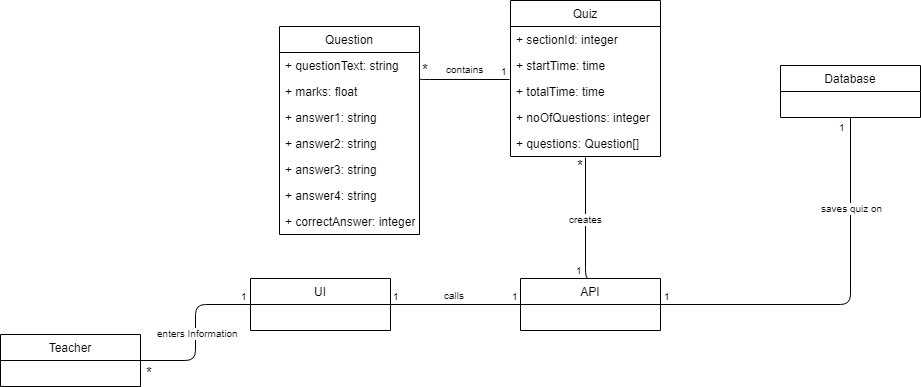

The diagram above was exported from draw.io. Its source (the exported page's mxGraphModel, read from the mxfile embedded in the PNG):
<mxGraphModel dx="840" dy="1552" grid="1" gridSize="10" guides="1" tooltips="1" connect="1" arrows="1" fold="1" page="1" pageScale="1" pageWidth="850" pageHeight="1100" math="0" shadow="0">
  <root>
    <mxCell id="0" />
    <mxCell id="1" parent="0" />
    <mxCell id="fOGH5lc9tZ__37HBnYyQ-1" value="Teacher" style="swimlane;fontStyle=0;childLayout=stackLayout;horizontal=1;startSize=26;fillColor=none;horizontalStack=0;resizeParent=1;resizeParentMax=0;resizeLast=0;collapsible=1;marginBottom=0;" parent="1" vertex="1">
      <mxGeometry x="30" y="272" width="140" height="52" as="geometry">
        <mxRectangle x="120" y="80" width="90" height="26" as="alternateBounds" />
      </mxGeometry>
    </mxCell>
    <mxCell id="fOGH5lc9tZ__37HBnYyQ-2" value="Database" style="swimlane;fontStyle=0;childLayout=stackLayout;horizontal=1;startSize=26;fillColor=none;horizontalStack=0;resizeParent=1;resizeParentMax=0;resizeLast=0;collapsible=1;marginBottom=0;" parent="1" vertex="1">
      <mxGeometry x="810" y="3" width="140" height="52" as="geometry" />
    </mxCell>
    <mxCell id="fOGH5lc9tZ__37HBnYyQ-3" value="UI" style="swimlane;fontStyle=0;childLayout=stackLayout;horizontal=1;startSize=26;fillColor=none;horizontalStack=0;resizeParent=1;resizeParentMax=0;resizeLast=0;collapsible=1;marginBottom=0;" parent="1" vertex="1">
      <mxGeometry x="280" y="216" width="140" height="52" as="geometry" />
    </mxCell>
    <mxCell id="fOGH5lc9tZ__37HBnYyQ-4" value="API" style="swimlane;fontStyle=0;childLayout=stackLayout;horizontal=1;startSize=26;fillColor=none;horizontalStack=0;resizeParent=1;resizeParentMax=0;resizeLast=0;collapsible=1;marginBottom=0;" parent="1" vertex="1">
      <mxGeometry x="550" y="216" width="140" height="52" as="geometry" />
    </mxCell>
    <mxCell id="fOGH5lc9tZ__37HBnYyQ-5" value="" style="endArrow=none;html=1;edgeStyle=orthogonalEdgeStyle;entryX=0;entryY=0.5;entryDx=0;entryDy=0;exitX=1;exitY=0.5;exitDx=0;exitDy=0;" parent="1" source="fOGH5lc9tZ__37HBnYyQ-1" target="fOGH5lc9tZ__37HBnYyQ-3" edge="1">
      <mxGeometry relative="1" as="geometry">
        <mxPoint x="170" y="311" as="sourcePoint" />
        <mxPoint x="250" y="270" as="targetPoint" />
      </mxGeometry>
    </mxCell>
    <mxCell id="fOGH5lc9tZ__37HBnYyQ-6" value="enters Information" style="resizable=0;html=1;align=right;verticalAlign=bottom;labelBackgroundColor=#ffffff;fontSize=10;" parent="fOGH5lc9tZ__37HBnYyQ-5" connectable="0" vertex="1">
      <mxGeometry x="1" relative="1" as="geometry">
        <mxPoint x="-10" y="37" as="offset" />
      </mxGeometry>
    </mxCell>
    <mxCell id="fOGH5lc9tZ__37HBnYyQ-7" value="1" style="resizable=0;html=1;align=right;verticalAlign=bottom;labelBackgroundColor=#ffffff;fontSize=10;" parent="1" connectable="0" vertex="1">
      <mxGeometry x="309" y="184" as="geometry">
        <mxPoint x="-30" y="58" as="offset" />
      </mxGeometry>
    </mxCell>
    <mxCell id="fOGH5lc9tZ__37HBnYyQ-8" value="&lt;font style=&quot;font-size: 15px&quot;&gt;*&lt;/font&gt;" style="resizable=0;html=1;align=right;verticalAlign=bottom;labelBackgroundColor=#ffffff;fontSize=10;" parent="1" connectable="0" vertex="1">
      <mxGeometry x="194" y="265" as="geometry">
        <mxPoint x="-10" y="56" as="offset" />
      </mxGeometry>
    </mxCell>
    <mxCell id="fOGH5lc9tZ__37HBnYyQ-9" value="" style="endArrow=none;html=1;edgeStyle=orthogonalEdgeStyle;entryX=0;entryY=0.5;entryDx=0;entryDy=0;" parent="1" target="fOGH5lc9tZ__37HBnYyQ-4" edge="1">
      <mxGeometry relative="1" as="geometry">
        <mxPoint x="420" y="242" as="sourcePoint" />
        <mxPoint x="540" y="242" as="targetPoint" />
      </mxGeometry>
    </mxCell>
    <mxCell id="fOGH5lc9tZ__37HBnYyQ-10" value="1" style="resizable=0;html=1;align=left;verticalAlign=bottom;labelBackgroundColor=#ffffff;fontSize=10;" parent="fOGH5lc9tZ__37HBnYyQ-9" connectable="0" vertex="1">
      <mxGeometry x="-1" relative="1" as="geometry" />
    </mxCell>
    <mxCell id="fOGH5lc9tZ__37HBnYyQ-11" value="1" style="resizable=0;html=1;align=right;verticalAlign=bottom;labelBackgroundColor=#ffffff;fontSize=10;" parent="fOGH5lc9tZ__37HBnYyQ-9" connectable="0" vertex="1">
      <mxGeometry x="1" relative="1" as="geometry" />
    </mxCell>
    <mxCell id="fOGH5lc9tZ__37HBnYyQ-12" value="calls" style="resizable=0;html=1;align=right;verticalAlign=bottom;labelBackgroundColor=#ffffff;fontSize=10;" parent="1" connectable="0" vertex="1">
      <mxGeometry x="506" y="185" as="geometry">
        <mxPoint x="-10" y="56" as="offset" />
      </mxGeometry>
    </mxCell>
    <mxCell id="fOGH5lc9tZ__37HBnYyQ-13" value="" style="endArrow=none;html=1;edgeStyle=orthogonalEdgeStyle;exitX=1;exitY=0.5;exitDx=0;exitDy=0;" parent="1" source="fOGH5lc9tZ__37HBnYyQ-4" target="fOGH5lc9tZ__37HBnYyQ-2" edge="1">
      <mxGeometry relative="1" as="geometry">
        <mxPoint x="750" y="30" as="sourcePoint" />
        <mxPoint x="710" y="310" as="targetPoint" />
      </mxGeometry>
    </mxCell>
    <mxCell id="fOGH5lc9tZ__37HBnYyQ-14" value="1" style="resizable=0;html=1;align=left;verticalAlign=bottom;labelBackgroundColor=#ffffff;fontSize=10;" parent="fOGH5lc9tZ__37HBnYyQ-13" connectable="0" vertex="1">
      <mxGeometry x="-1" relative="1" as="geometry">
        <mxPoint x="1" as="offset" />
      </mxGeometry>
    </mxCell>
    <mxCell id="fOGH5lc9tZ__37HBnYyQ-15" value="1" style="resizable=0;html=1;align=right;verticalAlign=bottom;labelBackgroundColor=#ffffff;fontSize=10;" parent="fOGH5lc9tZ__37HBnYyQ-13" connectable="0" vertex="1">
      <mxGeometry x="1" relative="1" as="geometry">
        <mxPoint x="-3" y="18" as="offset" />
      </mxGeometry>
    </mxCell>
    <mxCell id="fOGH5lc9tZ__37HBnYyQ-16" value="saves quiz on" style="resizable=0;html=1;align=right;verticalAlign=bottom;labelBackgroundColor=#ffffff;fontSize=10;" parent="1" connectable="0" vertex="1">
      <mxGeometry x="924" y="98" as="geometry">
        <mxPoint x="-10" y="56" as="offset" />
      </mxGeometry>
    </mxCell>
    <mxCell id="fOGH5lc9tZ__37HBnYyQ-25" value="Quiz" style="swimlane;fontStyle=0;childLayout=stackLayout;horizontal=1;startSize=26;fillColor=none;horizontalStack=0;resizeParent=1;resizeParentMax=0;resizeLast=0;collapsible=1;marginBottom=0;" parent="1" vertex="1">
      <mxGeometry x="540" y="-62" width="150" height="156" as="geometry" />
    </mxCell>
    <mxCell id="fOGH5lc9tZ__37HBnYyQ-26" value="+ sectionId: integer" style="text;strokeColor=none;fillColor=none;align=left;verticalAlign=top;spacingLeft=4;spacingRight=4;overflow=hidden;rotatable=0;points=[[0,0.5],[1,0.5]];portConstraint=eastwest;" parent="fOGH5lc9tZ__37HBnYyQ-25" vertex="1">
      <mxGeometry y="26" width="150" height="26" as="geometry" />
    </mxCell>
    <mxCell id="fOGH5lc9tZ__37HBnYyQ-27" value="+ startTime: time" style="text;strokeColor=none;fillColor=none;align=left;verticalAlign=top;spacingLeft=4;spacingRight=4;overflow=hidden;rotatable=0;points=[[0,0.5],[1,0.5]];portConstraint=eastwest;" parent="fOGH5lc9tZ__37HBnYyQ-25" vertex="1">
      <mxGeometry y="52" width="150" height="26" as="geometry" />
    </mxCell>
    <mxCell id="fOGH5lc9tZ__37HBnYyQ-56" value="" style="endArrow=none;html=1;edgeStyle=orthogonalEdgeStyle;entryX=-0.007;entryY=0.038;entryDx=0;entryDy=0;entryPerimeter=0;" parent="fOGH5lc9tZ__37HBnYyQ-25" target="fOGH5lc9tZ__37HBnYyQ-28" edge="1">
      <mxGeometry relative="1" as="geometry">
        <mxPoint x="-91" y="77.5" as="sourcePoint" />
        <mxPoint x="39" y="77.5" as="targetPoint" />
        <Array as="points">
          <mxPoint x="-91" y="79" />
        </Array>
      </mxGeometry>
    </mxCell>
    <mxCell id="fOGH5lc9tZ__37HBnYyQ-57" value="&lt;font style=&quot;font-size: 15px&quot;&gt;*&lt;/font&gt;" style="resizable=0;html=1;align=left;verticalAlign=bottom;labelBackgroundColor=#ffffff;fontSize=10;" parent="fOGH5lc9tZ__37HBnYyQ-56" connectable="0" vertex="1">
      <mxGeometry x="-1" relative="1" as="geometry">
        <mxPoint y="2" as="offset" />
      </mxGeometry>
    </mxCell>
    <mxCell id="fOGH5lc9tZ__37HBnYyQ-58" value="1" style="resizable=0;html=1;align=right;verticalAlign=bottom;labelBackgroundColor=#ffffff;fontSize=10;" parent="fOGH5lc9tZ__37HBnYyQ-56" connectable="0" vertex="1">
      <mxGeometry x="1" relative="1" as="geometry" />
    </mxCell>
    <mxCell id="fOGH5lc9tZ__37HBnYyQ-28" value="+ totalTime: time" style="text;strokeColor=none;fillColor=none;align=left;verticalAlign=top;spacingLeft=4;spacingRight=4;overflow=hidden;rotatable=0;points=[[0,0.5],[1,0.5]];portConstraint=eastwest;" parent="fOGH5lc9tZ__37HBnYyQ-25" vertex="1">
      <mxGeometry y="78" width="150" height="26" as="geometry" />
    </mxCell>
    <mxCell id="fOGH5lc9tZ__37HBnYyQ-29" value="+ noOfQuestions: integer" style="text;strokeColor=none;fillColor=none;align=left;verticalAlign=top;spacingLeft=4;spacingRight=4;overflow=hidden;rotatable=0;points=[[0,0.5],[1,0.5]];portConstraint=eastwest;" parent="fOGH5lc9tZ__37HBnYyQ-25" vertex="1">
      <mxGeometry y="104" width="150" height="26" as="geometry" />
    </mxCell>
    <mxCell id="fOGH5lc9tZ__37HBnYyQ-62" value="+ questions: Question[]" style="text;strokeColor=none;fillColor=none;align=left;verticalAlign=top;spacingLeft=4;spacingRight=4;overflow=hidden;rotatable=0;points=[[0,0.5],[1,0.5]];portConstraint=eastwest;" parent="fOGH5lc9tZ__37HBnYyQ-25" vertex="1">
      <mxGeometry y="130" width="150" height="26" as="geometry" />
    </mxCell>
    <mxCell id="fOGH5lc9tZ__37HBnYyQ-30" value="" style="endArrow=none;html=1;edgeStyle=orthogonalEdgeStyle;" parent="1" edge="1">
      <mxGeometry relative="1" as="geometry">
        <mxPoint x="615" y="95" as="sourcePoint" />
        <mxPoint x="620" y="216" as="targetPoint" />
        <Array as="points">
          <mxPoint x="615" y="216" />
        </Array>
      </mxGeometry>
    </mxCell>
    <mxCell id="fOGH5lc9tZ__37HBnYyQ-32" value="1" style="resizable=0;html=1;align=right;verticalAlign=bottom;labelBackgroundColor=#ffffff;fontSize=10;" parent="fOGH5lc9tZ__37HBnYyQ-30" connectable="0" vertex="1">
      <mxGeometry x="1" relative="1" as="geometry">
        <mxPoint x="-6" as="offset" />
      </mxGeometry>
    </mxCell>
    <mxCell id="fOGH5lc9tZ__37HBnYyQ-33" value="creates" style="resizable=0;html=1;align=right;verticalAlign=bottom;labelBackgroundColor=#ffffff;fontSize=10;" parent="1" connectable="0" vertex="1">
      <mxGeometry x="644" y="109" as="geometry">
        <mxPoint x="-10" y="56" as="offset" />
      </mxGeometry>
    </mxCell>
    <mxCell id="fOGH5lc9tZ__37HBnYyQ-46" value="Question" style="swimlane;fontStyle=0;childLayout=stackLayout;horizontal=1;startSize=26;fillColor=none;horizontalStack=0;resizeParent=1;resizeParentMax=0;resizeLast=0;collapsible=1;marginBottom=0;" parent="1" vertex="1">
      <mxGeometry x="309" y="-36" width="140" height="208" as="geometry" />
    </mxCell>
    <mxCell id="fOGH5lc9tZ__37HBnYyQ-47" value="+ questionText: string" style="text;strokeColor=none;fillColor=none;align=left;verticalAlign=top;spacingLeft=4;spacingRight=4;overflow=hidden;rotatable=0;points=[[0,0.5],[1,0.5]];portConstraint=eastwest;" parent="fOGH5lc9tZ__37HBnYyQ-46" vertex="1">
      <mxGeometry y="26" width="140" height="26" as="geometry" />
    </mxCell>
    <mxCell id="fOGH5lc9tZ__37HBnYyQ-48" value="+ marks: float" style="text;strokeColor=none;fillColor=none;align=left;verticalAlign=top;spacingLeft=4;spacingRight=4;overflow=hidden;rotatable=0;points=[[0,0.5],[1,0.5]];portConstraint=eastwest;" parent="fOGH5lc9tZ__37HBnYyQ-46" vertex="1">
      <mxGeometry y="52" width="140" height="26" as="geometry" />
    </mxCell>
    <mxCell id="fOGH5lc9tZ__37HBnYyQ-59" value="+ answer1: string" style="text;strokeColor=none;fillColor=none;align=left;verticalAlign=top;spacingLeft=4;spacingRight=4;overflow=hidden;rotatable=0;points=[[0,0.5],[1,0.5]];portConstraint=eastwest;" parent="fOGH5lc9tZ__37HBnYyQ-46" vertex="1">
      <mxGeometry y="78" width="140" height="26" as="geometry" />
    </mxCell>
    <mxCell id="fOGH5lc9tZ__37HBnYyQ-49" value="+ answer2: string" style="text;strokeColor=none;fillColor=none;align=left;verticalAlign=top;spacingLeft=4;spacingRight=4;overflow=hidden;rotatable=0;points=[[0,0.5],[1,0.5]];portConstraint=eastwest;" parent="fOGH5lc9tZ__37HBnYyQ-46" vertex="1">
      <mxGeometry y="104" width="140" height="26" as="geometry" />
    </mxCell>
    <mxCell id="fOGH5lc9tZ__37HBnYyQ-50" value="+ answer3: string" style="text;strokeColor=none;fillColor=none;align=left;verticalAlign=top;spacingLeft=4;spacingRight=4;overflow=hidden;rotatable=0;points=[[0,0.5],[1,0.5]];portConstraint=eastwest;" parent="fOGH5lc9tZ__37HBnYyQ-46" vertex="1">
      <mxGeometry y="130" width="140" height="26" as="geometry" />
    </mxCell>
    <mxCell id="fOGH5lc9tZ__37HBnYyQ-51" value="+ answer4: string" style="text;strokeColor=none;fillColor=none;align=left;verticalAlign=top;spacingLeft=4;spacingRight=4;overflow=hidden;rotatable=0;points=[[0,0.5],[1,0.5]];portConstraint=eastwest;" parent="fOGH5lc9tZ__37HBnYyQ-46" vertex="1">
      <mxGeometry y="156" width="140" height="26" as="geometry" />
    </mxCell>
    <mxCell id="fOGH5lc9tZ__37HBnYyQ-52" value="+ correctAnswer: integer" style="text;strokeColor=none;fillColor=none;align=left;verticalAlign=top;spacingLeft=4;spacingRight=4;overflow=hidden;rotatable=0;points=[[0,0.5],[1,0.5]];portConstraint=eastwest;" parent="fOGH5lc9tZ__37HBnYyQ-46" vertex="1">
      <mxGeometry y="182" width="140" height="26" as="geometry" />
    </mxCell>
    <mxCell id="fOGH5lc9tZ__37HBnYyQ-61" value="contains" style="resizable=0;html=1;align=right;verticalAlign=bottom;labelBackgroundColor=#ffffff;fontSize=10;" parent="1" connectable="0" vertex="1">
      <mxGeometry x="525" y="-41" as="geometry">
        <mxPoint x="-10" y="56" as="offset" />
      </mxGeometry>
    </mxCell>
    <mxCell id="NMDgSD_T4LYpEdtPEn2c-1" value="&lt;font style=&quot;font-size: 15px&quot;&gt;*&lt;/font&gt;" style="resizable=0;html=1;align=left;verticalAlign=bottom;labelBackgroundColor=#ffffff;fontSize=10;" parent="1" connectable="0" vertex="1">
      <mxGeometry x="603.7758620689656" y="112.08620689655186" as="geometry">
        <mxPoint y="2" as="offset" />
      </mxGeometry>
    </mxCell>
  </root>
</mxGraphModel>